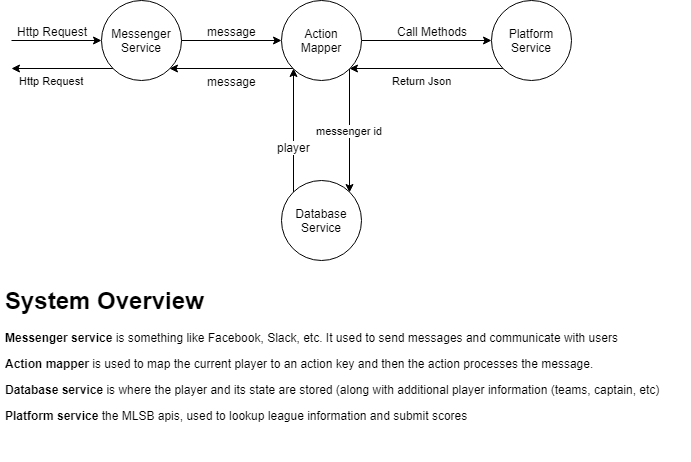

The diagram above was exported from draw.io. Its source (the exported page's mxGraphModel, read from the mxfile embedded in the PNG):
<mxGraphModel dx="754" dy="659" grid="1" gridSize="10" guides="1" tooltips="1" connect="1" arrows="1" fold="1" page="1" pageScale="1" pageWidth="1100" pageHeight="850" background="#ffffff" math="0" shadow="0">
  <root>
    <mxCell id="0" />
    <mxCell id="1" parent="0" />
    <mxCell id="xJoh4rbCtALAFvnrvfiq-16" value="Return Json" style="edgeStyle=orthogonalEdgeStyle;rounded=0;orthogonalLoop=1;jettySize=auto;html=1;exitX=0;exitY=1;exitDx=0;exitDy=0;entryX=1;entryY=1;entryDx=0;entryDy=0;" parent="1" source="xJoh4rbCtALAFvnrvfiq-1" target="xJoh4rbCtALAFvnrvfiq-2" edge="1">
      <mxGeometry x="0.0649" y="12" relative="1" as="geometry">
        <mxPoint as="offset" />
      </mxGeometry>
    </mxCell>
    <mxCell id="xJoh4rbCtALAFvnrvfiq-1" value="Platform Service" style="ellipse;whiteSpace=wrap;html=1;aspect=fixed;" parent="1" vertex="1">
      <mxGeometry x="570" y="150" width="80" height="80" as="geometry" />
    </mxCell>
    <mxCell id="xJoh4rbCtALAFvnrvfiq-12" style="edgeStyle=orthogonalEdgeStyle;rounded=0;orthogonalLoop=1;jettySize=auto;html=1;exitX=0;exitY=1;exitDx=0;exitDy=0;entryX=1;entryY=1;entryDx=0;entryDy=0;" parent="1" source="xJoh4rbCtALAFvnrvfiq-2" target="xJoh4rbCtALAFvnrvfiq-5" edge="1">
      <mxGeometry relative="1" as="geometry" />
    </mxCell>
    <mxCell id="xJoh4rbCtALAFvnrvfiq-13" value="message" style="text;html=1;resizable=0;points=[];align=center;verticalAlign=middle;labelBackgroundColor=#ffffff;" parent="xJoh4rbCtALAFvnrvfiq-12" vertex="1" connectable="0">
      <mxGeometry x="0.2258" y="1" relative="1" as="geometry">
        <mxPoint x="14" y="11" as="offset" />
      </mxGeometry>
    </mxCell>
    <mxCell id="xJoh4rbCtALAFvnrvfiq-14" style="edgeStyle=orthogonalEdgeStyle;rounded=0;orthogonalLoop=1;jettySize=auto;html=1;exitX=1;exitY=0.5;exitDx=0;exitDy=0;entryX=0;entryY=0.5;entryDx=0;entryDy=0;" parent="1" source="xJoh4rbCtALAFvnrvfiq-2" target="xJoh4rbCtALAFvnrvfiq-1" edge="1">
      <mxGeometry relative="1" as="geometry" />
    </mxCell>
    <mxCell id="xJoh4rbCtALAFvnrvfiq-15" value="Call Methods" style="text;html=1;resizable=0;points=[];align=center;verticalAlign=middle;labelBackgroundColor=#ffffff;" parent="xJoh4rbCtALAFvnrvfiq-14" vertex="1" connectable="0">
      <mxGeometry x="-0.2462" y="2" relative="1" as="geometry">
        <mxPoint x="21" y="-8" as="offset" />
      </mxGeometry>
    </mxCell>
    <mxCell id="xJoh4rbCtALAFvnrvfiq-24" value="messenger id" style="edgeStyle=orthogonalEdgeStyle;rounded=0;orthogonalLoop=1;jettySize=auto;html=1;exitX=1;exitY=1;exitDx=0;exitDy=0;entryX=1;entryY=0;entryDx=0;entryDy=0;" parent="1" source="xJoh4rbCtALAFvnrvfiq-2" target="xJoh4rbCtALAFvnrvfiq-18" edge="1">
      <mxGeometry relative="1" as="geometry" />
    </mxCell>
    <mxCell id="xJoh4rbCtALAFvnrvfiq-2" value="Action Mapper" style="ellipse;whiteSpace=wrap;html=1;aspect=fixed;" parent="1" vertex="1">
      <mxGeometry x="360" y="150" width="80" height="80" as="geometry" />
    </mxCell>
    <mxCell id="xJoh4rbCtALAFvnrvfiq-8" value="Http Request" style="edgeStyle=orthogonalEdgeStyle;rounded=0;orthogonalLoop=1;jettySize=auto;html=1;exitX=0;exitY=1;exitDx=0;exitDy=0;" parent="1" source="xJoh4rbCtALAFvnrvfiq-5" edge="1">
      <mxGeometry x="0.2157" y="12" relative="1" as="geometry">
        <mxPoint x="90" y="218" as="targetPoint" />
        <mxPoint as="offset" />
      </mxGeometry>
    </mxCell>
    <mxCell id="xJoh4rbCtALAFvnrvfiq-5" value="Messenger Service" style="ellipse;whiteSpace=wrap;html=1;aspect=fixed;" parent="1" vertex="1">
      <mxGeometry x="180" y="150" width="80" height="80" as="geometry" />
    </mxCell>
    <mxCell id="xJoh4rbCtALAFvnrvfiq-6" value="" style="endArrow=classic;html=1;entryX=0;entryY=0.5;entryDx=0;entryDy=0;" parent="1" target="xJoh4rbCtALAFvnrvfiq-5" edge="1">
      <mxGeometry width="50" height="50" relative="1" as="geometry">
        <mxPoint x="90" y="190" as="sourcePoint" />
        <mxPoint x="230" y="250" as="targetPoint" />
      </mxGeometry>
    </mxCell>
    <mxCell id="xJoh4rbCtALAFvnrvfiq-7" value="Http Request" style="text;html=1;resizable=0;points=[];align=center;verticalAlign=middle;labelBackgroundColor=#ffffff;" parent="xJoh4rbCtALAFvnrvfiq-6" vertex="1" connectable="0">
      <mxGeometry x="-0.3778" y="-1" relative="1" as="geometry">
        <mxPoint x="12" y="-11" as="offset" />
      </mxGeometry>
    </mxCell>
    <mxCell id="xJoh4rbCtALAFvnrvfiq-10" value="" style="endArrow=classic;html=1;entryX=0;entryY=0.5;entryDx=0;entryDy=0;exitX=1;exitY=0.5;exitDx=0;exitDy=0;" parent="1" source="xJoh4rbCtALAFvnrvfiq-5" target="xJoh4rbCtALAFvnrvfiq-2" edge="1">
      <mxGeometry width="50" height="50" relative="1" as="geometry">
        <mxPoint x="80" y="310" as="sourcePoint" />
        <mxPoint x="130" y="260" as="targetPoint" />
      </mxGeometry>
    </mxCell>
    <mxCell id="xJoh4rbCtALAFvnrvfiq-11" value="message" style="text;html=1;resizable=0;points=[];align=center;verticalAlign=middle;labelBackgroundColor=#ffffff;" parent="xJoh4rbCtALAFvnrvfiq-10" vertex="1" connectable="0">
      <mxGeometry x="-0.34" y="1" relative="1" as="geometry">
        <mxPoint x="17" y="-9" as="offset" />
      </mxGeometry>
    </mxCell>
    <mxCell id="xJoh4rbCtALAFvnrvfiq-21" style="edgeStyle=orthogonalEdgeStyle;rounded=0;orthogonalLoop=1;jettySize=auto;html=1;exitX=0;exitY=0;exitDx=0;exitDy=0;entryX=0;entryY=1;entryDx=0;entryDy=0;" parent="1" source="xJoh4rbCtALAFvnrvfiq-18" target="xJoh4rbCtALAFvnrvfiq-2" edge="1">
      <mxGeometry relative="1" as="geometry">
        <Array as="points">
          <mxPoint x="372" y="344" />
        </Array>
      </mxGeometry>
    </mxCell>
    <mxCell id="xJoh4rbCtALAFvnrvfiq-23" value="player" style="text;html=1;resizable=0;points=[];align=center;verticalAlign=middle;labelBackgroundColor=#ffffff;" parent="xJoh4rbCtALAFvnrvfiq-21" vertex="1" connectable="0">
      <mxGeometry x="-0.2248" relative="1" as="geometry">
        <mxPoint as="offset" />
      </mxGeometry>
    </mxCell>
    <mxCell id="xJoh4rbCtALAFvnrvfiq-18" value="Database Service" style="ellipse;whiteSpace=wrap;html=1;aspect=fixed;rotation=0;" parent="1" vertex="1">
      <mxGeometry x="360" y="330" width="80" height="80" as="geometry" />
    </mxCell>
    <mxCell id="IusewIwhfoymTbBhDxXe-1" value="&lt;h1&gt;System Overview&lt;/h1&gt;&lt;p&gt;&lt;b&gt;Messenger service&lt;/b&gt; is something like Facebook, Slack, etc. It used to send messages and communicate with users&lt;/p&gt;&lt;p&gt;&lt;b&gt;Action mapper&lt;/b&gt; is used to map the current player to an action key and then the action processes the message.&lt;/p&gt;&lt;p&gt;&lt;b&gt;Database service&lt;/b&gt; is where the player and its state are stored (along with additional player information (teams, captain, etc)&lt;/p&gt;&lt;p&gt;&lt;b&gt;Platform service &lt;/b&gt;the MLSB apis, used to lookup league information and submit scores&lt;/p&gt;" style="text;html=1;strokeColor=none;fillColor=none;spacing=5;spacingTop=-20;whiteSpace=wrap;overflow=hidden;rounded=0;" vertex="1" parent="1">
      <mxGeometry x="79" y="431" width="690" height="180" as="geometry" />
    </mxCell>
  </root>
</mxGraphModel>